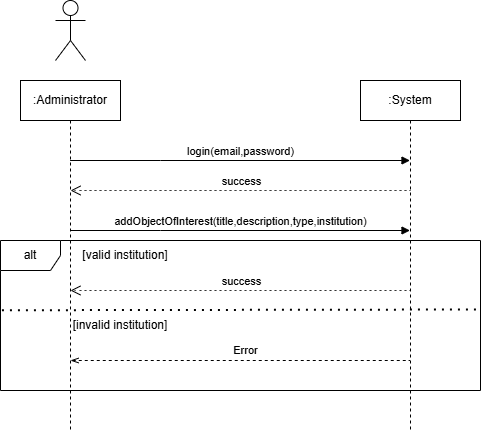

The diagram above was exported from draw.io. Its source (the exported page's mxGraphModel, read from the mxfile embedded in the PNG):
<mxGraphModel dx="949" dy="479" grid="1" gridSize="10" guides="1" tooltips="1" connect="1" arrows="1" fold="1" page="1" pageScale="1" pageWidth="850" pageHeight="1100" math="0" shadow="0">
  <root>
    <mxCell id="0" />
    <mxCell id="1" parent="0" />
    <mxCell id="opyIZ1JiTyXoAqgVC_lc-1" value=":Administrator" style="shape=umlLifeline;perimeter=lifelinePerimeter;whiteSpace=wrap;html=1;container=0;dropTarget=0;collapsible=0;recursiveResize=0;outlineConnect=0;portConstraint=eastwest;newEdgeStyle={&quot;edgeStyle&quot;:&quot;elbowEdgeStyle&quot;,&quot;elbow&quot;:&quot;vertical&quot;,&quot;curved&quot;:0,&quot;rounded&quot;:0};" vertex="1" parent="1">
      <mxGeometry x="190" y="80" width="100" height="350" as="geometry" />
    </mxCell>
    <mxCell id="opyIZ1JiTyXoAqgVC_lc-2" value=":System" style="shape=umlLifeline;perimeter=lifelinePerimeter;whiteSpace=wrap;html=1;container=0;dropTarget=0;collapsible=0;recursiveResize=0;outlineConnect=0;portConstraint=eastwest;newEdgeStyle={&quot;edgeStyle&quot;:&quot;elbowEdgeStyle&quot;,&quot;elbow&quot;:&quot;vertical&quot;,&quot;curved&quot;:0,&quot;rounded&quot;:0};" vertex="1" parent="1">
      <mxGeometry x="530" y="80" width="100" height="350" as="geometry" />
    </mxCell>
    <mxCell id="opyIZ1JiTyXoAqgVC_lc-3" value="login(email,password)" style="html=1;verticalAlign=bottom;endArrow=block;edgeStyle=elbowEdgeStyle;elbow=vertical;curved=0;rounded=0;" edge="1" parent="1" source="opyIZ1JiTyXoAqgVC_lc-1" target="opyIZ1JiTyXoAqgVC_lc-2">
      <mxGeometry relative="1" as="geometry">
        <mxPoint x="245" y="160" as="sourcePoint" />
        <Array as="points">
          <mxPoint x="330" y="160" />
        </Array>
        <mxPoint x="420" y="160" as="targetPoint" />
      </mxGeometry>
    </mxCell>
    <mxCell id="opyIZ1JiTyXoAqgVC_lc-4" value="" style="shape=umlActor;verticalLabelPosition=bottom;verticalAlign=top;html=1;outlineConnect=0;" vertex="1" parent="1">
      <mxGeometry x="225" width="30" height="60" as="geometry" />
    </mxCell>
    <mxCell id="opyIZ1JiTyXoAqgVC_lc-5" value="success" style="html=1;verticalAlign=bottom;endArrow=open;endSize=8;edgeStyle=elbowEdgeStyle;elbow=vertical;curved=0;rounded=0;dashed=1;dashPattern=1 4;" edge="1" parent="1">
      <mxGeometry x="0.4895" relative="1" as="geometry">
        <mxPoint x="240.0454545454545" y="190" as="targetPoint" />
        <Array as="points">
          <mxPoint x="580" y="190" />
        </Array>
        <mxPoint x="250" y="190" as="sourcePoint" />
        <mxPoint as="offset" />
      </mxGeometry>
    </mxCell>
    <mxCell id="opyIZ1JiTyXoAqgVC_lc-6" value="addObjectOfInterest(title,description,type,institution)" style="html=1;verticalAlign=bottom;endArrow=block;edgeStyle=elbowEdgeStyle;elbow=vertical;curved=0;rounded=0;" edge="1" parent="1" target="opyIZ1JiTyXoAqgVC_lc-2">
      <mxGeometry relative="1" as="geometry">
        <mxPoint x="240" y="230" as="sourcePoint" />
        <Array as="points">
          <mxPoint x="330" y="230" />
        </Array>
        <mxPoint x="480" y="230" as="targetPoint" />
      </mxGeometry>
    </mxCell>
    <mxCell id="opyIZ1JiTyXoAqgVC_lc-7" value="success" style="html=1;verticalAlign=bottom;endArrow=open;dashed=1;endSize=8;edgeStyle=elbowEdgeStyle;elbow=horizontal;curved=0;rounded=0;dashPattern=1 4;" edge="1" parent="1">
      <mxGeometry x="0.4895" relative="1" as="geometry">
        <mxPoint x="239.95945945945937" y="290" as="targetPoint" />
        <Array as="points">
          <mxPoint x="580" y="290" />
        </Array>
        <mxPoint x="249.95" y="290" as="sourcePoint" />
        <mxPoint as="offset" />
      </mxGeometry>
    </mxCell>
    <mxCell id="opyIZ1JiTyXoAqgVC_lc-8" value="alt" style="shape=umlFrame;whiteSpace=wrap;html=1;pointerEvents=0;" vertex="1" parent="1">
      <mxGeometry x="170" y="240" width="480" height="150" as="geometry" />
    </mxCell>
    <mxCell id="opyIZ1JiTyXoAqgVC_lc-9" value="[valid institution]" style="text;html=1;align=center;verticalAlign=middle;whiteSpace=wrap;rounded=0;" vertex="1" parent="1">
      <mxGeometry x="250" y="240" width="90" height="30" as="geometry" />
    </mxCell>
    <mxCell id="opyIZ1JiTyXoAqgVC_lc-10" value="" style="endArrow=none;dashed=1;html=1;dashPattern=1 3;strokeWidth=2;rounded=0;entryX=0.993;entryY=0.46;entryDx=0;entryDy=0;entryPerimeter=0;exitX=0.003;exitY=0.465;exitDx=0;exitDy=0;exitPerimeter=0;" edge="1" parent="1" source="opyIZ1JiTyXoAqgVC_lc-8" target="opyIZ1JiTyXoAqgVC_lc-8">
      <mxGeometry width="50" height="50" relative="1" as="geometry">
        <mxPoint x="170" y="305" as="sourcePoint" />
        <mxPoint x="490" y="320" as="targetPoint" />
      </mxGeometry>
    </mxCell>
    <mxCell id="opyIZ1JiTyXoAqgVC_lc-11" value="[invalid institution]" style="text;html=1;align=center;verticalAlign=middle;whiteSpace=wrap;rounded=0;" vertex="1" parent="1">
      <mxGeometry x="240" y="310" width="100" height="30" as="geometry" />
    </mxCell>
    <mxCell id="opyIZ1JiTyXoAqgVC_lc-12" value="" style="endArrow=none;dashed=1;html=1;rounded=0;startArrow=openThin;startFill=0;" edge="1" parent="1">
      <mxGeometry width="50" height="50" relative="1" as="geometry">
        <mxPoint x="240.02380952380952" y="360" as="sourcePoint" />
        <mxPoint x="579.4999999999998" y="360" as="targetPoint" />
      </mxGeometry>
    </mxCell>
    <mxCell id="opyIZ1JiTyXoAqgVC_lc-13" value="Error" style="edgeLabel;html=1;align=center;verticalAlign=middle;resizable=0;points=[];" vertex="1" connectable="0" parent="opyIZ1JiTyXoAqgVC_lc-12">
      <mxGeometry x="0.0272" y="-1" relative="1" as="geometry">
        <mxPoint y="-11" as="offset" />
      </mxGeometry>
    </mxCell>
  </root>
</mxGraphModel>